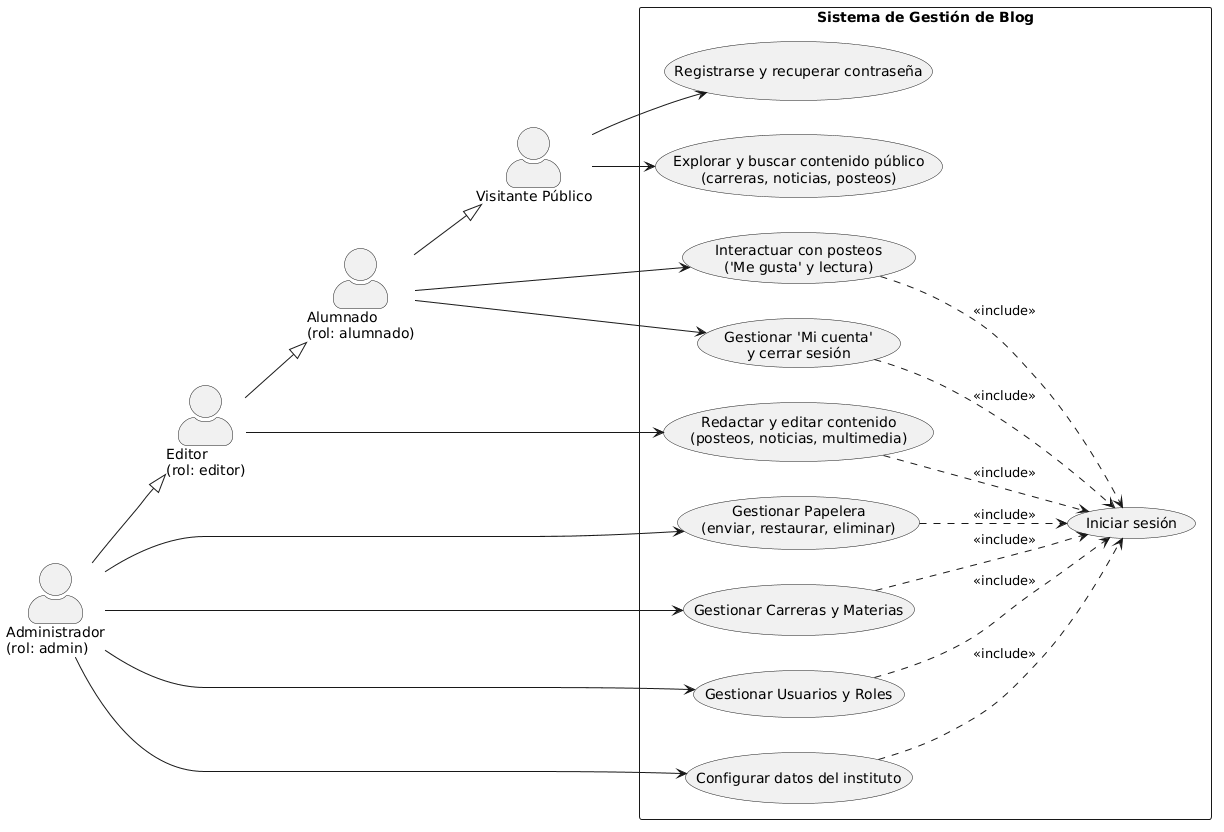

The diagram above was rendered by PlantUML. Its source (embedded in the PNG):
@startuml
left to right direction
skinparam packageStyle rectangle
skinparam actorStyle awesome

actor "Visitante Público" as Visitante
actor "Alumnado\n(rol: alumnado)" as Alumnado
actor "Editor\n(rol: editor)" as Editor
actor "Administrador\n(rol: admin)" as Admin

' Herencia de roles
Alumnado --|> Visitante
Editor --|> Alumnado
Admin --|> Editor

rectangle "Sistema de Gestión de Blog" {
  ' --- Tareas públicas ---
  usecase "Registrarse y recuperar contraseña" as UC_AccesoPub
  usecase "Explorar y buscar contenido público\n(carreras, noticias, posteos)" as UC_Consultar

  ' --- Caso base de autenticación ---
  usecase "Iniciar sesión" as UC_Login

  ' --- Tareas autenticadas: Alumnado ---
  usecase "Interactuar con posteos\n('Me gusta' y lectura)" as UC_Interaccion
  usecase "Gestionar 'Mi cuenta'\ny cerrar sesión" as UC_Cuenta

  ' --- Tareas autenticadas: Editor ---
  usecase "Redactar y editar contenido\n(posteos, noticias, multimedia)" as UC_Contenido

  ' --- Tareas autenticadas: Admin ---
  usecase "Gestionar Papelera\n(enviar, restaurar, eliminar)" as UC_Papelera
  usecase "Gestionar Carreras y Materias" as UC_Carreras
  usecase "Gestionar Usuarios y Roles" as UC_Usuarios
  usecase "Configurar datos del instituto" as UC_Config
}

' Relaciones Visitante
Visitante --> UC_AccesoPub
Visitante --> UC_Consultar

' Relaciones Alumnado
Alumnado --> UC_Interaccion
Alumnado --> UC_Cuenta

' Relaciones Editor
Editor --> UC_Contenido

' Relaciones Administrador
Admin --> UC_Papelera
Admin --> UC_Carreras
Admin --> UC_Usuarios
Admin --> UC_Config

' Inclusión de Iniciar Sesión
UC_Interaccion ..> UC_Login : <<include>>
UC_Cuenta ..> UC_Login : <<include>>
UC_Contenido ..> UC_Login : <<include>>
UC_Papelera ..> UC_Login : <<include>>
UC_Carreras ..> UC_Login : <<include>>
UC_Usuarios ..> UC_Login : <<include>>
UC_Config ..> UC_Login : <<include>>
@enduml